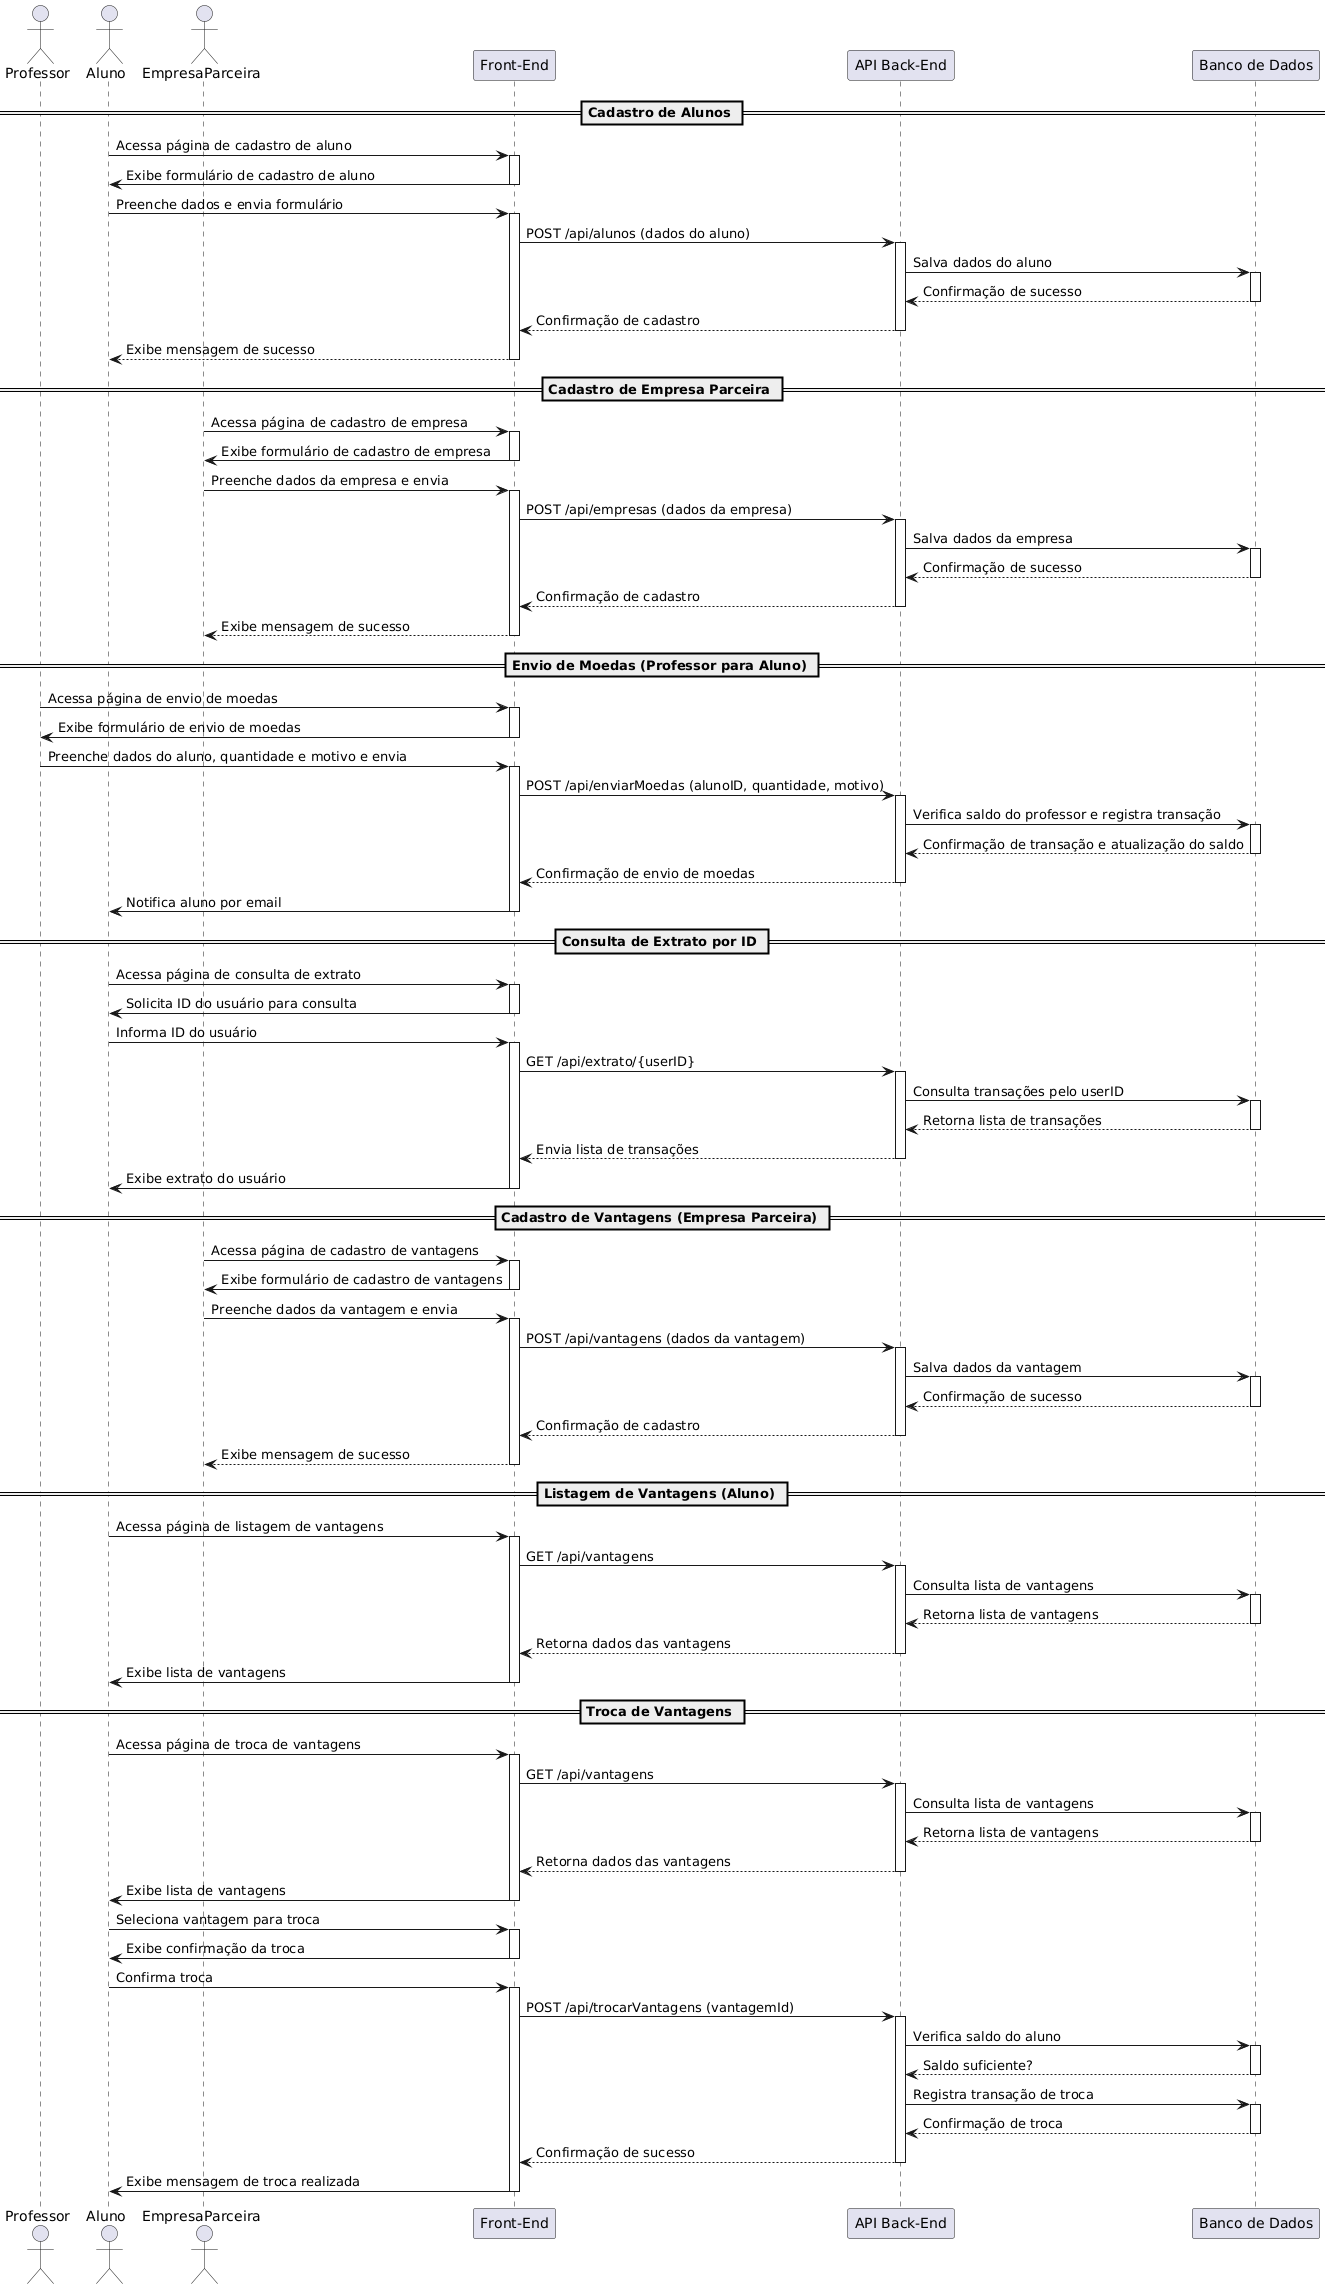

The diagram above was rendered by PlantUML. Its source (embedded in the PNG):
@startuml
actor Professor as P
actor Aluno as A
actor EmpresaParceira as EP
participant "Front-End" as FE
participant "API Back-End" as BE
participant "Banco de Dados" as DB

== Cadastro de Alunos ==
A -> FE: Acessa página de cadastro de aluno
activate FE
FE -> A: Exibe formulário de cadastro de aluno
deactivate FE
A -> FE: Preenche dados e envia formulário
activate FE
FE -> BE: POST /api/alunos (dados do aluno)
activate BE
BE -> DB: Salva dados do aluno
activate DB
DB --> BE: Confirmação de sucesso
deactivate DB
BE --> FE: Confirmação de cadastro
deactivate BE
FE --> A: Exibe mensagem de sucesso
deactivate FE

== Cadastro de Empresa Parceira ==
EP -> FE: Acessa página de cadastro de empresa
activate FE
FE -> EP: Exibe formulário de cadastro de empresa
deactivate FE
EP -> FE: Preenche dados da empresa e envia
activate FE
FE -> BE: POST /api/empresas (dados da empresa)
activate BE
BE -> DB: Salva dados da empresa
activate DB
DB --> BE: Confirmação de sucesso
deactivate DB
BE --> FE: Confirmação de cadastro
deactivate BE
FE --> EP: Exibe mensagem de sucesso
deactivate FE

== Envio de Moedas (Professor para Aluno) ==
P -> FE: Acessa página de envio de moedas
activate FE
FE -> P: Exibe formulário de envio de moedas
deactivate FE
P -> FE: Preenche dados do aluno, quantidade e motivo e envia
activate FE
FE -> BE: POST /api/enviarMoedas (alunoID, quantidade, motivo)
activate BE
BE -> DB: Verifica saldo do professor e registra transação
activate DB
DB --> BE: Confirmação de transação e atualização do saldo
deactivate DB
BE --> FE: Confirmação de envio de moedas
deactivate BE
FE -> A: Notifica aluno por email
deactivate FE

== Consulta de Extrato por ID ==
A -> FE: Acessa página de consulta de extrato
activate FE
FE -> A: Solicita ID do usuário para consulta
deactivate FE
A -> FE: Informa ID do usuário
activate FE
FE -> BE: GET /api/extrato/{userID}
activate BE
BE -> DB: Consulta transações pelo userID
activate DB
DB --> BE: Retorna lista de transações
deactivate DB
BE --> FE: Envia lista de transações
deactivate BE
FE -> A: Exibe extrato do usuário
deactivate FE

== Cadastro de Vantagens (Empresa Parceira) ==
EP -> FE: Acessa página de cadastro de vantagens
activate FE
FE -> EP: Exibe formulário de cadastro de vantagens
deactivate FE
EP -> FE: Preenche dados da vantagem e envia
activate FE
FE -> BE: POST /api/vantagens (dados da vantagem)
activate BE
BE -> DB: Salva dados da vantagem
activate DB
DB --> BE: Confirmação de sucesso
deactivate DB
BE --> FE: Confirmação de cadastro
deactivate BE
FE --> EP: Exibe mensagem de sucesso
deactivate FE

== Listagem de Vantagens (Aluno) ==
A -> FE: Acessa página de listagem de vantagens
activate FE
FE -> BE: GET /api/vantagens
activate BE
BE -> DB: Consulta lista de vantagens
activate DB
DB --> BE: Retorna lista de vantagens
deactivate DB
BE --> FE: Retorna dados das vantagens
deactivate BE
FE -> A: Exibe lista de vantagens
deactivate FE

== Troca de Vantagens ==
A -> FE: Acessa página de troca de vantagens
activate FE
FE -> BE: GET /api/vantagens
activate BE
BE -> DB: Consulta lista de vantagens
activate DB
DB --> BE: Retorna lista de vantagens
deactivate DB
BE --> FE: Retorna dados das vantagens
deactivate BE
FE -> A: Exibe lista de vantagens
deactivate FE

A -> FE: Seleciona vantagem para troca
activate FE
FE -> A: Exibe confirmação da troca
deactivate FE
A -> FE: Confirma troca
activate FE
FE -> BE: POST /api/trocarVantagens (vantagemId)
activate BE
BE -> DB: Verifica saldo do aluno
activate DB
DB --> BE: Saldo suficiente?
deactivate DB
BE -> DB: Registra transação de troca
activate DB
DB --> BE: Confirmação de troca
 deactivate DB
 BE --> FE: Confirmação de sucesso
 deactivate BE
 FE -> A: Exibe mensagem de troca realizada
 deactivate FE
@enduml